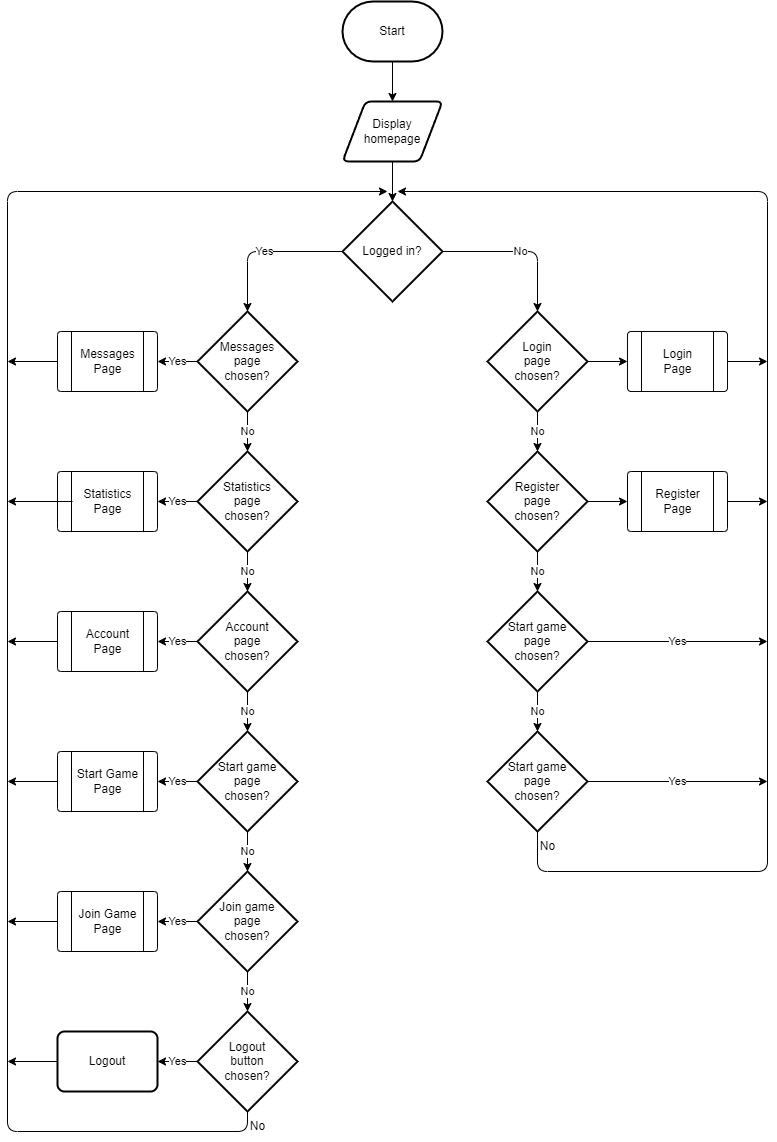

The diagram above was exported from draw.io. Its source (the exported page's mxGraphModel, read from the mxfile embedded in the PNG):
<mxGraphModel dx="1130" dy="779" grid="1" gridSize="10" guides="1" tooltips="1" connect="1" arrows="1" fold="1" page="1" pageScale="1" pageWidth="827" pageHeight="1169" math="0" shadow="0">
  <root>
    <mxCell id="0" />
    <mxCell id="1" parent="0" />
    <mxCell id="5" style="edgeStyle=none;html=1;" parent="1" source="2" target="3" edge="1">
      <mxGeometry relative="1" as="geometry" />
    </mxCell>
    <mxCell id="2" value="Start" style="strokeWidth=2;html=1;shape=mxgraph.flowchart.terminator;whiteSpace=wrap;" parent="1" vertex="1">
      <mxGeometry x="375" y="10" width="100" height="60" as="geometry" />
    </mxCell>
    <mxCell id="13" style="edgeStyle=none;html=1;" parent="1" source="3" target="12" edge="1">
      <mxGeometry relative="1" as="geometry" />
    </mxCell>
    <mxCell id="3" value="Display&lt;br&gt;homepage" style="shape=parallelogram;html=1;strokeWidth=2;perimeter=parallelogramPerimeter;whiteSpace=wrap;rounded=1;arcSize=12;size=0.23;" parent="1" vertex="1">
      <mxGeometry x="375" y="110" width="100" height="60" as="geometry" />
    </mxCell>
    <mxCell id="9" value="No" style="edgeStyle=none;html=1;" parent="1" source="6" target="8" edge="1">
      <mxGeometry relative="1" as="geometry" />
    </mxCell>
    <mxCell id="46" value="Yes" style="edgeStyle=orthogonalEdgeStyle;html=1;entryX=1;entryY=0.5;entryDx=0;entryDy=0;" parent="1" source="6" target="40" edge="1">
      <mxGeometry relative="1" as="geometry" />
    </mxCell>
    <mxCell id="6" value="Messages&lt;br&gt;page&lt;br&gt;chosen?" style="strokeWidth=2;html=1;shape=mxgraph.flowchart.decision;whiteSpace=wrap;" parent="1" vertex="1">
      <mxGeometry x="230" y="320" width="100" height="100" as="geometry" />
    </mxCell>
    <mxCell id="11" value="No" style="edgeStyle=none;html=1;" parent="1" source="8" target="10" edge="1">
      <mxGeometry relative="1" as="geometry" />
    </mxCell>
    <mxCell id="47" value="Yes" style="edgeStyle=orthogonalEdgeStyle;html=1;exitX=0;exitY=0.5;exitDx=0;exitDy=0;exitPerimeter=0;entryX=1;entryY=0.5;entryDx=0;entryDy=0;" parent="1" source="8" target="39" edge="1">
      <mxGeometry relative="1" as="geometry" />
    </mxCell>
    <mxCell id="8" value="Statistics&lt;br&gt;page&lt;br&gt;chosen?" style="strokeWidth=2;html=1;shape=mxgraph.flowchart.decision;whiteSpace=wrap;" parent="1" vertex="1">
      <mxGeometry x="230" y="460" width="100" height="100" as="geometry" />
    </mxCell>
    <mxCell id="29" value="No" style="edgeStyle=orthogonalEdgeStyle;html=1;" parent="1" source="10" target="28" edge="1">
      <mxGeometry relative="1" as="geometry" />
    </mxCell>
    <mxCell id="48" value="Yes" style="edgeStyle=orthogonalEdgeStyle;html=1;exitX=0;exitY=0.5;exitDx=0;exitDy=0;exitPerimeter=0;entryX=1;entryY=0.5;entryDx=0;entryDy=0;" parent="1" source="10" target="38" edge="1">
      <mxGeometry relative="1" as="geometry" />
    </mxCell>
    <mxCell id="10" value="Account&lt;br&gt;page&lt;br&gt;chosen?" style="strokeWidth=2;html=1;shape=mxgraph.flowchart.decision;whiteSpace=wrap;" parent="1" vertex="1">
      <mxGeometry x="230" y="600" width="100" height="100" as="geometry" />
    </mxCell>
    <mxCell id="14" value="Yes" style="edgeStyle=orthogonalEdgeStyle;html=1;entryX=0.5;entryY=0;entryDx=0;entryDy=0;entryPerimeter=0;" parent="1" source="12" target="6" edge="1">
      <mxGeometry relative="1" as="geometry">
        <mxPoint x="230" y="260" as="targetPoint" />
      </mxGeometry>
    </mxCell>
    <mxCell id="18" value="No" style="edgeStyle=orthogonalEdgeStyle;html=1;entryX=0.5;entryY=0;entryDx=0;entryDy=0;entryPerimeter=0;" parent="1" source="12" target="16" edge="1">
      <mxGeometry relative="1" as="geometry" />
    </mxCell>
    <mxCell id="12" value="Logged in?" style="strokeWidth=2;html=1;shape=mxgraph.flowchart.decision;whiteSpace=wrap;" parent="1" vertex="1">
      <mxGeometry x="375" y="210" width="100" height="100" as="geometry" />
    </mxCell>
    <mxCell id="19" value="No" style="edgeStyle=orthogonalEdgeStyle;html=1;" parent="1" source="16" target="17" edge="1">
      <mxGeometry relative="1" as="geometry" />
    </mxCell>
    <mxCell id="52" style="edgeStyle=orthogonalEdgeStyle;html=1;exitX=1;exitY=0.5;exitDx=0;exitDy=0;exitPerimeter=0;entryX=0;entryY=0.5;entryDx=0;entryDy=0;" parent="1" source="16" target="41" edge="1">
      <mxGeometry relative="1" as="geometry" />
    </mxCell>
    <mxCell id="16" value="Login&lt;br&gt;page&lt;br&gt;chosen?" style="strokeWidth=2;html=1;shape=mxgraph.flowchart.decision;whiteSpace=wrap;" parent="1" vertex="1">
      <mxGeometry x="520" y="320" width="100" height="100" as="geometry" />
    </mxCell>
    <mxCell id="35" value="No" style="edgeStyle=orthogonalEdgeStyle;html=1;" parent="1" source="17" target="30" edge="1">
      <mxGeometry relative="1" as="geometry" />
    </mxCell>
    <mxCell id="53" style="edgeStyle=orthogonalEdgeStyle;html=1;entryX=0;entryY=0.5;entryDx=0;entryDy=0;" parent="1" source="17" target="42" edge="1">
      <mxGeometry relative="1" as="geometry" />
    </mxCell>
    <mxCell id="17" value="Register&lt;br&gt;page&lt;br&gt;chosen?" style="strokeWidth=2;html=1;shape=mxgraph.flowchart.decision;whiteSpace=wrap;" parent="1" vertex="1">
      <mxGeometry x="520" y="460" width="100" height="100" as="geometry" />
    </mxCell>
    <mxCell id="33" value="No" style="edgeStyle=orthogonalEdgeStyle;html=1;" parent="1" source="28" target="32" edge="1">
      <mxGeometry relative="1" as="geometry" />
    </mxCell>
    <mxCell id="49" value="Yes" style="edgeStyle=orthogonalEdgeStyle;html=1;exitX=0;exitY=0.5;exitDx=0;exitDy=0;exitPerimeter=0;entryX=1;entryY=0.5;entryDx=0;entryDy=0;" parent="1" source="28" target="37" edge="1">
      <mxGeometry relative="1" as="geometry" />
    </mxCell>
    <mxCell id="28" value="Start game&lt;br&gt;page&lt;br&gt;chosen?" style="strokeWidth=2;html=1;shape=mxgraph.flowchart.decision;whiteSpace=wrap;" parent="1" vertex="1">
      <mxGeometry x="230" y="740" width="100" height="100" as="geometry" />
    </mxCell>
    <mxCell id="34" value="No" style="edgeStyle=orthogonalEdgeStyle;html=1;" parent="1" source="30" target="31" edge="1">
      <mxGeometry relative="1" as="geometry" />
    </mxCell>
    <mxCell id="68" value="Yes" style="edgeStyle=orthogonalEdgeStyle;html=1;" parent="1" source="30" edge="1">
      <mxGeometry relative="1" as="geometry">
        <mxPoint x="800.0000000000002" y="650" as="targetPoint" />
      </mxGeometry>
    </mxCell>
    <mxCell id="30" value="Start game&lt;br&gt;page&lt;br&gt;chosen?" style="strokeWidth=2;html=1;shape=mxgraph.flowchart.decision;whiteSpace=wrap;" parent="1" vertex="1">
      <mxGeometry x="520" y="600" width="100" height="100" as="geometry" />
    </mxCell>
    <mxCell id="82" value="Yes" style="edgeStyle=orthogonalEdgeStyle;html=1;" parent="1" source="31" edge="1">
      <mxGeometry relative="1" as="geometry">
        <mxPoint x="800.0000000000002" y="790" as="targetPoint" />
      </mxGeometry>
    </mxCell>
    <mxCell id="87" style="edgeStyle=orthogonalEdgeStyle;html=1;" parent="1" source="31" edge="1">
      <mxGeometry relative="1" as="geometry">
        <mxPoint x="430" y="200" as="targetPoint" />
        <Array as="points">
          <mxPoint x="570" y="880" />
          <mxPoint x="800" y="880" />
        </Array>
      </mxGeometry>
    </mxCell>
    <mxCell id="31" value="Start game&lt;br&gt;page&lt;br&gt;chosen?" style="strokeWidth=2;html=1;shape=mxgraph.flowchart.decision;whiteSpace=wrap;" parent="1" vertex="1">
      <mxGeometry x="520" y="740" width="100" height="100" as="geometry" />
    </mxCell>
    <mxCell id="51" value="Yes" style="edgeStyle=orthogonalEdgeStyle;html=1;entryX=1;entryY=0.5;entryDx=0;entryDy=0;" parent="1" source="32" target="36" edge="1">
      <mxGeometry relative="1" as="geometry" />
    </mxCell>
    <mxCell id="91" style="edgeStyle=orthogonalEdgeStyle;html=1;exitX=0.5;exitY=1;exitDx=0;exitDy=0;exitPerimeter=0;" parent="1" source="92" edge="1">
      <mxGeometry relative="1" as="geometry">
        <mxPoint x="420" y="200" as="targetPoint" />
        <Array as="points">
          <mxPoint x="280" y="1140" />
          <mxPoint x="40" y="1140" />
          <mxPoint x="40" y="200" />
        </Array>
        <mxPoint x="280" y="1100" as="sourcePoint" />
      </mxGeometry>
    </mxCell>
    <mxCell id="93" value="No" style="edgeStyle=none;html=1;" parent="1" source="32" target="92" edge="1">
      <mxGeometry relative="1" as="geometry" />
    </mxCell>
    <mxCell id="32" value="Join game&lt;br&gt;page&lt;br&gt;chosen?" style="strokeWidth=2;html=1;shape=mxgraph.flowchart.decision;whiteSpace=wrap;" parent="1" vertex="1">
      <mxGeometry x="230" y="880" width="100" height="100" as="geometry" />
    </mxCell>
    <mxCell id="81" style="edgeStyle=orthogonalEdgeStyle;html=1;" parent="1" source="36" edge="1">
      <mxGeometry relative="1" as="geometry">
        <mxPoint x="39.999999999999886" y="930" as="targetPoint" />
      </mxGeometry>
    </mxCell>
    <mxCell id="36" value="" style="verticalLabelPosition=bottom;verticalAlign=top;html=1;shape=process;whiteSpace=wrap;rounded=1;size=0.14;arcSize=6;" parent="1" vertex="1">
      <mxGeometry x="90" y="900" width="100" height="60" as="geometry" />
    </mxCell>
    <mxCell id="73" style="edgeStyle=orthogonalEdgeStyle;html=1;" parent="1" source="37" edge="1">
      <mxGeometry relative="1" as="geometry">
        <mxPoint x="39.999999999999886" y="790" as="targetPoint" />
      </mxGeometry>
    </mxCell>
    <mxCell id="37" value="" style="verticalLabelPosition=bottom;verticalAlign=top;html=1;shape=process;whiteSpace=wrap;rounded=1;size=0.14;arcSize=6;" parent="1" vertex="1">
      <mxGeometry x="90" y="760" width="100" height="60" as="geometry" />
    </mxCell>
    <mxCell id="74" style="edgeStyle=orthogonalEdgeStyle;html=1;" parent="1" source="38" edge="1">
      <mxGeometry relative="1" as="geometry">
        <mxPoint x="39.999999999999886" y="650" as="targetPoint" />
      </mxGeometry>
    </mxCell>
    <mxCell id="38" value="" style="verticalLabelPosition=bottom;verticalAlign=top;html=1;shape=process;whiteSpace=wrap;rounded=1;size=0.14;arcSize=6;" parent="1" vertex="1">
      <mxGeometry x="90" y="620" width="100" height="60" as="geometry" />
    </mxCell>
    <mxCell id="39" value="" style="verticalLabelPosition=bottom;verticalAlign=top;html=1;shape=process;whiteSpace=wrap;rounded=1;size=0.14;arcSize=6;" parent="1" vertex="1">
      <mxGeometry x="90" y="480" width="100" height="60" as="geometry" />
    </mxCell>
    <mxCell id="76" style="edgeStyle=orthogonalEdgeStyle;html=1;" parent="1" source="40" edge="1">
      <mxGeometry relative="1" as="geometry">
        <mxPoint x="39.999999999999886" y="370" as="targetPoint" />
      </mxGeometry>
    </mxCell>
    <mxCell id="40" value="" style="verticalLabelPosition=bottom;verticalAlign=top;html=1;shape=process;whiteSpace=wrap;rounded=1;size=0.14;arcSize=6;" parent="1" vertex="1">
      <mxGeometry x="90" y="340" width="100" height="60" as="geometry" />
    </mxCell>
    <mxCell id="77" style="edgeStyle=orthogonalEdgeStyle;html=1;" parent="1" source="41" edge="1">
      <mxGeometry relative="1" as="geometry">
        <mxPoint x="800.0000000000002" y="370" as="targetPoint" />
      </mxGeometry>
    </mxCell>
    <mxCell id="41" value="" style="verticalLabelPosition=bottom;verticalAlign=top;html=1;shape=process;whiteSpace=wrap;rounded=1;size=0.14;arcSize=6;" parent="1" vertex="1">
      <mxGeometry x="660" y="340" width="100" height="60" as="geometry" />
    </mxCell>
    <mxCell id="78" style="edgeStyle=orthogonalEdgeStyle;html=1;" parent="1" source="42" edge="1">
      <mxGeometry relative="1" as="geometry">
        <mxPoint x="800.0000000000002" y="510" as="targetPoint" />
      </mxGeometry>
    </mxCell>
    <mxCell id="42" value="" style="verticalLabelPosition=bottom;verticalAlign=top;html=1;shape=process;whiteSpace=wrap;rounded=1;size=0.14;arcSize=6;" parent="1" vertex="1">
      <mxGeometry x="660" y="480" width="100" height="60" as="geometry" />
    </mxCell>
    <mxCell id="59" value="Messages&lt;br&gt;Page" style="text;html=1;align=center;verticalAlign=middle;resizable=0;points=[];autosize=1;strokeColor=none;fillColor=none;" parent="1" vertex="1">
      <mxGeometry x="100" y="350" width="80" height="40" as="geometry" />
    </mxCell>
    <mxCell id="75" style="edgeStyle=orthogonalEdgeStyle;html=1;" parent="1" source="60" edge="1">
      <mxGeometry relative="1" as="geometry">
        <mxPoint x="39.999999999999886" y="510" as="targetPoint" />
      </mxGeometry>
    </mxCell>
    <mxCell id="60" value="Statistics&lt;br&gt;Page" style="text;html=1;align=center;verticalAlign=middle;resizable=0;points=[];autosize=1;strokeColor=none;fillColor=none;" parent="1" vertex="1">
      <mxGeometry x="105" y="490" width="70" height="40" as="geometry" />
    </mxCell>
    <mxCell id="61" value="Account&lt;br&gt;Page" style="text;html=1;align=center;verticalAlign=middle;resizable=0;points=[];autosize=1;strokeColor=none;fillColor=none;" parent="1" vertex="1">
      <mxGeometry x="105" y="630" width="70" height="40" as="geometry" />
    </mxCell>
    <mxCell id="62" value="Start Game&lt;br&gt;Page" style="text;html=1;align=center;verticalAlign=middle;resizable=0;points=[];autosize=1;strokeColor=none;fillColor=none;" parent="1" vertex="1">
      <mxGeometry x="100" y="770" width="80" height="40" as="geometry" />
    </mxCell>
    <mxCell id="63" value="Join Game&lt;br&gt;Page" style="text;html=1;align=center;verticalAlign=middle;resizable=0;points=[];autosize=1;strokeColor=none;fillColor=none;" parent="1" vertex="1">
      <mxGeometry x="100" y="910" width="80" height="40" as="geometry" />
    </mxCell>
    <mxCell id="70" value="Login&lt;br&gt;Page" style="text;html=1;align=center;verticalAlign=middle;resizable=0;points=[];autosize=1;strokeColor=none;fillColor=none;" parent="1" vertex="1">
      <mxGeometry x="685" y="350" width="50" height="40" as="geometry" />
    </mxCell>
    <mxCell id="71" value="Register&lt;br&gt;Page" style="text;html=1;align=center;verticalAlign=middle;resizable=0;points=[];autosize=1;strokeColor=none;fillColor=none;" parent="1" vertex="1">
      <mxGeometry x="675" y="490" width="70" height="40" as="geometry" />
    </mxCell>
    <mxCell id="88" value="No" style="text;html=1;align=center;verticalAlign=middle;resizable=0;points=[];autosize=1;strokeColor=none;fillColor=none;" parent="1" vertex="1">
      <mxGeometry x="560" y="840" width="40" height="30" as="geometry" />
    </mxCell>
    <mxCell id="96" value="Yes" style="edgeStyle=none;html=1;" parent="1" source="92" target="95" edge="1">
      <mxGeometry relative="1" as="geometry" />
    </mxCell>
    <mxCell id="92" value="Logout&lt;br&gt;button&lt;br&gt;chosen?" style="strokeWidth=2;html=1;shape=mxgraph.flowchart.decision;whiteSpace=wrap;" parent="1" vertex="1">
      <mxGeometry x="230" y="1020" width="100" height="100" as="geometry" />
    </mxCell>
    <mxCell id="94" value="No" style="text;html=1;align=center;verticalAlign=middle;resizable=0;points=[];autosize=1;strokeColor=none;fillColor=none;" parent="1" vertex="1">
      <mxGeometry x="270" y="1120" width="40" height="30" as="geometry" />
    </mxCell>
    <mxCell id="97" style="edgeStyle=none;html=1;" parent="1" source="95" edge="1">
      <mxGeometry relative="1" as="geometry">
        <mxPoint x="40" y="1070" as="targetPoint" />
      </mxGeometry>
    </mxCell>
    <mxCell id="95" value="Logout" style="rounded=1;whiteSpace=wrap;html=1;absoluteArcSize=1;arcSize=14;strokeWidth=2;" parent="1" vertex="1">
      <mxGeometry x="90" y="1040" width="100" height="60" as="geometry" />
    </mxCell>
  </root>
</mxGraphModel>